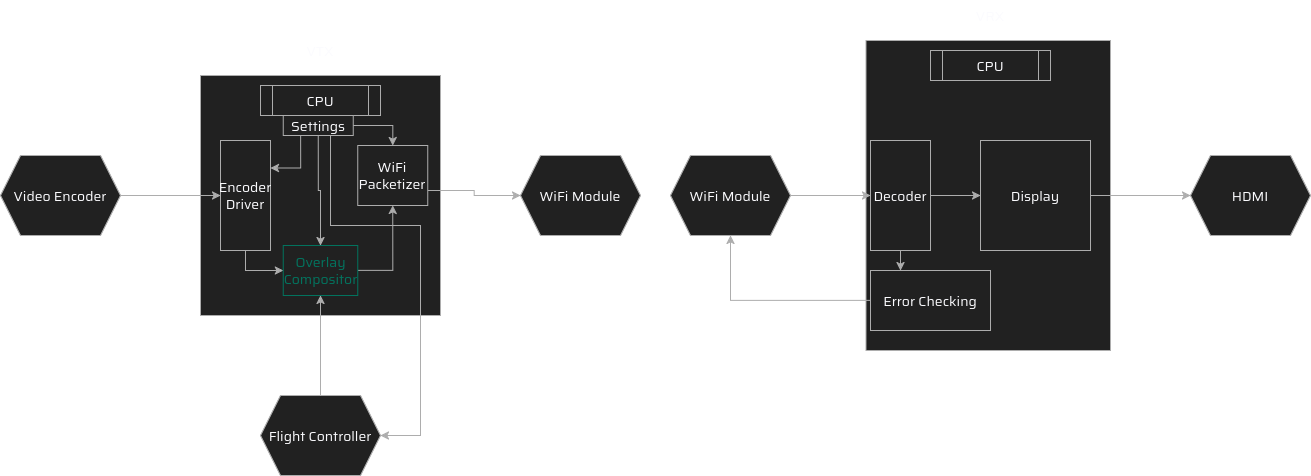

The diagram above was exported from draw.io. Its source (the exported page's mxGraphModel, read from the mxfile embedded in the PNG):
<mxGraphModel dx="1414" dy="1877" grid="1" gridSize="10" guides="1" tooltips="1" connect="1" arrows="1" fold="1" page="1" pageScale="1" pageWidth="850" pageHeight="1100" math="0" shadow="0" adaptiveColors="auto">
  <root>
    <mxCell id="0" />
    <mxCell id="1" parent="0" />
    <mxCell id="mBJBsPNpKxIj6poIT8Hk-2" parent="1" style="text;html=1;whiteSpace=wrap;strokeColor=none;fillColor=none;align=center;verticalAlign=middle;rounded=0;fontFamily=Saira;fontSource=https%3A%2F%2Ffonts.googleapis.com%2Fcss%3Ffamily%3DSaira;fontSize=14;fontColor=light-dark(default, #adadad);labelBackgroundColor=none;resizable=0;" value="VTX" vertex="1">
      <mxGeometry height="30" width="60" x="370" as="geometry" />
    </mxCell>
    <mxCell id="mBJBsPNpKxIj6poIT8Hk-3" parent="1" style="text;html=1;whiteSpace=wrap;strokeColor=none;fillColor=none;align=center;verticalAlign=middle;rounded=0;fontFamily=Saira;fontSource=https%3A%2F%2Ffonts.googleapis.com%2Fcss%3Ffamily%3DSaira;fontSize=14;fontColor=light-dark(default, #adadad);labelBackgroundColor=none;resizable=0;" value="VRX" vertex="1">
      <mxGeometry height="30" width="60" x="1040" y="-35" as="geometry" />
    </mxCell>
    <mxCell id="hMj55I8j5pP4-6a3sRIq-4" parent="1" style="whiteSpace=wrap;html=1;aspect=fixed;rounded=0;strokeColor=light-dark(#000000,#ADADAD);align=center;verticalAlign=middle;fontFamily=Saira;fontSource=https%3A%2F%2Ffonts.googleapis.com%2Fcss%3Ffamily%3DSaira;fontSize=14;fontColor=light-dark(default, #adadad);labelBackgroundColor=none;fillColor=light-dark(#000000,#212121);" value="&lt;div&gt;&lt;/div&gt;" vertex="1">
      <mxGeometry height="240" width="240" x="280" y="40" as="geometry" />
    </mxCell>
    <mxCell id="hMj55I8j5pP4-6a3sRIq-5" parent="1" style="shape=process;whiteSpace=wrap;html=1;backgroundOutline=1;rounded=0;strokeColor=light-dark(#000000,#ADADAD);align=center;verticalAlign=middle;fontFamily=Saira;fontSource=https%3A%2F%2Ffonts.googleapis.com%2Fcss%3Ffamily%3DSaira;fontSize=14;fontColor=light-dark(default, #adadad);labelBackgroundColor=none;fillColor=light-dark(#000000,#212121);" value="CPU" vertex="1">
      <mxGeometry height="30" width="120" x="340" y="50" as="geometry" />
    </mxCell>
    <mxCell id="hMj55I8j5pP4-6a3sRIq-10" edge="1" parent="1" source="hMj55I8j5pP4-6a3sRIq-7" style="edgeStyle=orthogonalEdgeStyle;shape=connector;rounded=0;orthogonalLoop=1;jettySize=auto;html=1;entryX=0;entryY=0.5;entryDx=0;entryDy=0;strokeColor=light-dark(#000000,#ADADAD);align=center;verticalAlign=middle;fontFamily=Saira;fontSource=https%3A%2F%2Ffonts.googleapis.com%2Fcss%3Ffamily%3DSaira;fontSize=14;fontColor=light-dark(default, #adadad);labelBackgroundColor=none;resizable=0;endArrow=classic;" target="hMj55I8j5pP4-6a3sRIq-9">
      <mxGeometry relative="1" as="geometry" />
    </mxCell>
    <mxCell id="hMj55I8j5pP4-6a3sRIq-7" parent="1" style="shape=hexagon;perimeter=hexagonPerimeter2;whiteSpace=wrap;html=1;fixedSize=1;rounded=0;strokeColor=light-dark(#000000,#ADADAD);align=center;verticalAlign=middle;fontFamily=Saira;fontSource=https%3A%2F%2Ffonts.googleapis.com%2Fcss%3Ffamily%3DSaira;fontSize=14;fontColor=light-dark(default, #adadad);labelBackgroundColor=none;fillColor=light-dark(#000000,#212121);" value="Video Encoder" vertex="1">
      <mxGeometry height="80" width="120" x="80" y="120" as="geometry" />
    </mxCell>
    <mxCell id="hMj55I8j5pP4-6a3sRIq-16" edge="1" parent="1" source="hMj55I8j5pP4-6a3sRIq-9" style="edgeStyle=orthogonalEdgeStyle;shape=connector;rounded=0;orthogonalLoop=1;jettySize=auto;html=1;exitX=0.5;exitY=1;exitDx=0;exitDy=0;strokeColor=light-dark(#000000,#ADADAD);align=center;verticalAlign=middle;fontFamily=Saira;fontSource=https%3A%2F%2Ffonts.googleapis.com%2Fcss%3Ffamily%3DSaira;fontSize=14;fontColor=light-dark(default, #adadad);labelBackgroundColor=none;resizable=0;endArrow=classic;" target="hMj55I8j5pP4-6a3sRIq-15">
      <mxGeometry relative="1" as="geometry" />
    </mxCell>
    <mxCell id="hMj55I8j5pP4-6a3sRIq-9" parent="1" style="rounded=0;whiteSpace=wrap;html=1;strokeColor=light-dark(#000000,#ADADAD);align=center;verticalAlign=middle;fontFamily=Saira;fontSource=https%3A%2F%2Ffonts.googleapis.com%2Fcss%3Ffamily%3DSaira;fontSize=14;fontColor=light-dark(default, #02735e);labelBackgroundColor=none;fillColor=light-dark(#000000,#212121);" value="&lt;div&gt;Encoder Driver&lt;/div&gt;" vertex="1">
      <mxGeometry height="110" width="50" x="300" y="105" as="geometry" />
    </mxCell>
    <mxCell id="hMj55I8j5pP4-6a3sRIq-26" edge="1" parent="1" source="hMj55I8j5pP4-6a3sRIq-15" style="edgeStyle=orthogonalEdgeStyle;shape=connector;rounded=0;orthogonalLoop=1;jettySize=auto;html=1;exitX=1;exitY=0.5;exitDx=0;exitDy=0;entryX=0.5;entryY=1;entryDx=0;entryDy=0;strokeColor=light-dark(#000000,#ADADAD);align=center;verticalAlign=middle;fontFamily=Saira;fontSource=https%3A%2F%2Ffonts.googleapis.com%2Fcss%3Ffamily%3DSaira;fontSize=14;fontColor=light-dark(default, #adadad);labelBackgroundColor=none;resizable=0;endArrow=classic;" target="hMj55I8j5pP4-6a3sRIq-24">
      <mxGeometry relative="1" as="geometry" />
    </mxCell>
    <mxCell id="hMj55I8j5pP4-6a3sRIq-15" parent="1" style="rounded=0;whiteSpace=wrap;html=1;strokeColor=light-dark(#000000,#02735E);align=center;verticalAlign=middle;fontFamily=Saira;fontSource=https%3A%2F%2Ffonts.googleapis.com%2Fcss%3Ffamily%3DSaira;fontSize=14;fontColor=light-dark(#000000,#02735E);labelBackgroundColor=none;fillColor=light-dark(#000000,#212121);" value="Overlay Compositor" vertex="1">
      <mxGeometry height="50" width="74.5" x="362.75" y="210" as="geometry" />
    </mxCell>
    <mxCell id="hMj55I8j5pP4-6a3sRIq-18" edge="1" parent="1" source="hMj55I8j5pP4-6a3sRIq-17" style="edgeStyle=orthogonalEdgeStyle;shape=connector;rounded=0;orthogonalLoop=1;jettySize=auto;html=1;exitX=0.5;exitY=0;exitDx=0;exitDy=0;entryX=0.5;entryY=1;entryDx=0;entryDy=0;strokeColor=light-dark(#000000,#ADADAD);align=center;verticalAlign=middle;fontFamily=Saira;fontSource=https%3A%2F%2Ffonts.googleapis.com%2Fcss%3Ffamily%3DSaira;fontSize=14;fontColor=light-dark(default, #adadad);labelBackgroundColor=none;resizable=0;endArrow=classic;" target="hMj55I8j5pP4-6a3sRIq-15">
      <mxGeometry relative="1" as="geometry" />
    </mxCell>
    <mxCell id="hMj55I8j5pP4-6a3sRIq-17" parent="1" style="shape=hexagon;perimeter=hexagonPerimeter2;whiteSpace=wrap;html=1;fixedSize=1;rounded=0;strokeColor=light-dark(#000000,#ADADAD);align=center;verticalAlign=middle;fontFamily=Saira;fontSource=https%3A%2F%2Ffonts.googleapis.com%2Fcss%3Ffamily%3DSaira;fontSize=14;fontColor=light-dark(default, #adadad);labelBackgroundColor=none;fillColor=light-dark(#000000,#212121);" value="Flight Controller" vertex="1">
      <mxGeometry height="80" width="120" x="340" y="360" as="geometry" />
    </mxCell>
    <mxCell id="hMj55I8j5pP4-6a3sRIq-20" edge="1" parent="1" source="hMj55I8j5pP4-6a3sRIq-19" style="edgeStyle=orthogonalEdgeStyle;shape=connector;rounded=0;orthogonalLoop=1;jettySize=auto;html=1;exitX=0.25;exitY=1;exitDx=0;exitDy=0;entryX=1;entryY=0.25;entryDx=0;entryDy=0;strokeColor=light-dark(#000000,#ADADAD);align=center;verticalAlign=middle;fontFamily=Saira;fontSource=https%3A%2F%2Ffonts.googleapis.com%2Fcss%3Ffamily%3DSaira;fontSize=14;fontColor=light-dark(default, #adadad);labelBackgroundColor=none;resizable=0;endArrow=classic;" target="hMj55I8j5pP4-6a3sRIq-9">
      <mxGeometry relative="1" as="geometry" />
    </mxCell>
    <mxCell id="hMj55I8j5pP4-6a3sRIq-21" edge="1" parent="1" source="hMj55I8j5pP4-6a3sRIq-19" style="edgeStyle=orthogonalEdgeStyle;shape=connector;rounded=0;orthogonalLoop=1;jettySize=auto;html=1;exitX=0.5;exitY=1;exitDx=0;exitDy=0;entryX=0.5;entryY=0;entryDx=0;entryDy=0;strokeColor=light-dark(#000000,#ADADAD);align=center;verticalAlign=middle;fontFamily=Saira;fontSource=https%3A%2F%2Ffonts.googleapis.com%2Fcss%3Ffamily%3DSaira;fontSize=14;fontColor=light-dark(default, #adadad);labelBackgroundColor=none;resizable=0;endArrow=classic;" target="hMj55I8j5pP4-6a3sRIq-15">
      <mxGeometry relative="1" as="geometry" />
    </mxCell>
    <mxCell id="hMj55I8j5pP4-6a3sRIq-22" edge="1" parent="1" source="hMj55I8j5pP4-6a3sRIq-19" style="edgeStyle=orthogonalEdgeStyle;shape=connector;rounded=0;orthogonalLoop=1;jettySize=auto;html=1;exitX=0.75;exitY=1;exitDx=0;exitDy=0;strokeColor=light-dark(#000000,#ADADAD);align=center;verticalAlign=middle;fontFamily=Saira;fontSource=https%3A%2F%2Ffonts.googleapis.com%2Fcss%3Ffamily%3DSaira;fontSize=14;fontColor=light-dark(default, #adadad);labelBackgroundColor=none;resizable=0;endArrow=classic;">
      <mxGeometry relative="1" as="geometry">
        <Array as="points">
          <mxPoint x="410" y="100" />
          <mxPoint x="410" y="190" />
          <mxPoint x="500" y="190" />
          <mxPoint x="500" y="400" />
        </Array>
        <mxPoint x="410" y="110" as="sourcePoint" />
        <mxPoint x="460" y="400" as="targetPoint" />
      </mxGeometry>
    </mxCell>
    <mxCell id="hMj55I8j5pP4-6a3sRIq-25" edge="1" parent="1" source="hMj55I8j5pP4-6a3sRIq-19" style="edgeStyle=orthogonalEdgeStyle;shape=connector;rounded=0;orthogonalLoop=1;jettySize=auto;html=1;exitX=1;exitY=0.5;exitDx=0;exitDy=0;strokeColor=light-dark(#000000,#ADADAD);align=center;verticalAlign=middle;fontFamily=Saira;fontSource=https%3A%2F%2Ffonts.googleapis.com%2Fcss%3Ffamily%3DSaira;fontSize=14;fontColor=light-dark(default, #adadad);labelBackgroundColor=none;resizable=0;endArrow=classic;" target="hMj55I8j5pP4-6a3sRIq-24">
      <mxGeometry relative="1" as="geometry" />
    </mxCell>
    <mxCell id="hMj55I8j5pP4-6a3sRIq-19" parent="1" style="rounded=0;whiteSpace=wrap;html=1;strokeColor=light-dark(#000000,#ADADAD);align=center;verticalAlign=middle;fontFamily=Saira;fontSource=https%3A%2F%2Ffonts.googleapis.com%2Fcss%3Ffamily%3DSaira;fontSize=14;fontColor=light-dark(default, #adadad);labelBackgroundColor=none;fillColor=light-dark(#000000,#212121);" value="Settings" vertex="1">
      <mxGeometry height="20" width="70" x="362.75" y="80" as="geometry" />
    </mxCell>
    <mxCell id="hMj55I8j5pP4-6a3sRIq-28" edge="1" parent="1" source="hMj55I8j5pP4-6a3sRIq-24" style="edgeStyle=orthogonalEdgeStyle;shape=connector;rounded=0;orthogonalLoop=1;jettySize=auto;html=1;exitX=1;exitY=0.75;exitDx=0;exitDy=0;entryX=0;entryY=0.5;entryDx=0;entryDy=0;strokeColor=light-dark(#000000,#ADADAD);align=center;verticalAlign=middle;fontFamily=Saira;fontSource=https%3A%2F%2Ffonts.googleapis.com%2Fcss%3Ffamily%3DSaira;fontSize=14;fontColor=light-dark(default, #adadad);labelBackgroundColor=none;resizable=0;endArrow=classic;" target="hMj55I8j5pP4-6a3sRIq-27">
      <mxGeometry relative="1" as="geometry" />
    </mxCell>
    <mxCell id="hMj55I8j5pP4-6a3sRIq-24" parent="1" style="rounded=0;whiteSpace=wrap;html=1;strokeColor=light-dark(#000000,#ADADAD);align=center;verticalAlign=middle;fontFamily=Saira;fontSource=https%3A%2F%2Ffonts.googleapis.com%2Fcss%3Ffamily%3DSaira;fontSize=14;fontColor=light-dark(default, #adadad);labelBackgroundColor=none;fillColor=light-dark(#000000,#212121);" value="WiFi Packetizer" vertex="1">
      <mxGeometry height="60" width="70" x="437.25" y="110" as="geometry" />
    </mxCell>
    <mxCell id="hMj55I8j5pP4-6a3sRIq-27" parent="1" style="shape=hexagon;perimeter=hexagonPerimeter2;whiteSpace=wrap;html=1;fixedSize=1;rounded=0;strokeColor=light-dark(#000000,#ADADAD);align=center;verticalAlign=middle;fontFamily=Saira;fontSource=https%3A%2F%2Ffonts.googleapis.com%2Fcss%3Ffamily%3DSaira;fontSize=14;fontColor=light-dark(default, #adadad);labelBackgroundColor=none;fillColor=light-dark(#000000,#212121);" value="WiFi Module" vertex="1">
      <mxGeometry height="80" width="120" x="600" y="120" as="geometry" />
    </mxCell>
    <mxCell id="hMj55I8j5pP4-6a3sRIq-29" parent="1" style="rounded=0;whiteSpace=wrap;html=1;strokeColor=light-dark(#000000,#ADADAD);align=center;verticalAlign=middle;fontFamily=Saira;fontSource=https%3A%2F%2Ffonts.googleapis.com%2Fcss%3Ffamily%3DSaira;fontSize=14;fontColor=light-dark(default, #adadad);labelBackgroundColor=none;fillColor=light-dark(#000000,#212121);" value="" vertex="1">
      <mxGeometry height="310" width="244.5" x="945.5" y="5" as="geometry" />
    </mxCell>
    <mxCell id="hMj55I8j5pP4-6a3sRIq-31" parent="1" style="shape=process;whiteSpace=wrap;html=1;backgroundOutline=1;rounded=0;strokeColor=light-dark(#000000,#ADADAD);align=center;verticalAlign=middle;fontFamily=Saira;fontSource=https%3A%2F%2Ffonts.googleapis.com%2Fcss%3Ffamily%3DSaira;fontSize=14;fontColor=light-dark(default, #adadad);labelBackgroundColor=none;fillColor=light-dark(#000000,#212121);" value="CPU" vertex="1">
      <mxGeometry height="30" width="120" x="1010" y="15" as="geometry" />
    </mxCell>
    <mxCell id="hMj55I8j5pP4-6a3sRIq-34" edge="1" parent="1" source="hMj55I8j5pP4-6a3sRIq-32" style="edgeStyle=orthogonalEdgeStyle;shape=connector;rounded=0;orthogonalLoop=1;jettySize=auto;html=1;exitX=1;exitY=0.5;exitDx=0;exitDy=0;strokeColor=light-dark(#000000,#ADADAD);align=center;verticalAlign=middle;fontFamily=Saira;fontSource=https%3A%2F%2Ffonts.googleapis.com%2Fcss%3Ffamily%3DSaira;fontSize=14;fontColor=light-dark(default, #adadad);labelBackgroundColor=none;resizable=0;endArrow=classic;" target="hMj55I8j5pP4-6a3sRIq-33">
      <mxGeometry relative="1" as="geometry" />
    </mxCell>
    <mxCell id="hMj55I8j5pP4-6a3sRIq-32" parent="1" style="shape=hexagon;perimeter=hexagonPerimeter2;whiteSpace=wrap;html=1;fixedSize=1;rounded=0;strokeColor=light-dark(#000000,#ADADAD);align=center;verticalAlign=middle;fontFamily=Saira;fontSource=https%3A%2F%2Ffonts.googleapis.com%2Fcss%3Ffamily%3DSaira;fontSize=14;fontColor=light-dark(default, #adadad);labelBackgroundColor=none;fillColor=light-dark(#000000,#212121);" value="WiFi Module" vertex="1">
      <mxGeometry height="80" width="120" x="750" y="120" as="geometry" />
    </mxCell>
    <mxCell id="hMj55I8j5pP4-6a3sRIq-36" edge="1" parent="1" source="hMj55I8j5pP4-6a3sRIq-33" style="edgeStyle=orthogonalEdgeStyle;shape=connector;rounded=0;orthogonalLoop=1;jettySize=auto;html=1;entryX=0.25;entryY=0;entryDx=0;entryDy=0;strokeColor=light-dark(#000000,#ADADAD);align=center;verticalAlign=middle;fontFamily=Saira;fontSource=https%3A%2F%2Ffonts.googleapis.com%2Fcss%3Ffamily%3DSaira;fontSize=14;fontColor=light-dark(default, #adadad);labelBackgroundColor=none;resizable=0;endArrow=classic;" target="hMj55I8j5pP4-6a3sRIq-35">
      <mxGeometry relative="1" as="geometry" />
    </mxCell>
    <mxCell id="hMj55I8j5pP4-6a3sRIq-40" edge="1" parent="1" source="hMj55I8j5pP4-6a3sRIq-33" style="edgeStyle=orthogonalEdgeStyle;shape=connector;rounded=0;orthogonalLoop=1;jettySize=auto;html=1;exitX=1;exitY=0.5;exitDx=0;exitDy=0;entryX=0;entryY=0.5;entryDx=0;entryDy=0;strokeColor=light-dark(#000000,#ADADAD);align=center;verticalAlign=middle;fontFamily=Saira;fontSource=https%3A%2F%2Ffonts.googleapis.com%2Fcss%3Ffamily%3DSaira;fontSize=14;fontColor=light-dark(default, #adadad);labelBackgroundColor=none;resizable=0;endArrow=classic;" target="hMj55I8j5pP4-6a3sRIq-38">
      <mxGeometry relative="1" as="geometry" />
    </mxCell>
    <mxCell id="hMj55I8j5pP4-6a3sRIq-33" parent="1" style="rounded=0;whiteSpace=wrap;html=1;strokeColor=light-dark(#000000,#ADADAD);align=center;verticalAlign=middle;fontFamily=Saira;fontSource=https%3A%2F%2Ffonts.googleapis.com%2Fcss%3Ffamily%3DSaira;fontSize=14;fontColor=light-dark(default, #adadad);labelBackgroundColor=none;fillColor=light-dark(#000000,#212121);" value="Decoder" vertex="1">
      <mxGeometry height="110" width="60" x="950" y="105" as="geometry" />
    </mxCell>
    <mxCell id="hMj55I8j5pP4-6a3sRIq-37" edge="1" parent="1" source="hMj55I8j5pP4-6a3sRIq-35" style="edgeStyle=orthogonalEdgeStyle;shape=connector;rounded=0;orthogonalLoop=1;jettySize=auto;html=1;entryX=0.5;entryY=1;entryDx=0;entryDy=0;strokeColor=light-dark(#000000,#ADADAD);align=center;verticalAlign=middle;fontFamily=Saira;fontSource=https%3A%2F%2Ffonts.googleapis.com%2Fcss%3Ffamily%3DSaira;fontSize=14;fontColor=light-dark(default, #adadad);labelBackgroundColor=none;resizable=0;endArrow=classic;" target="hMj55I8j5pP4-6a3sRIq-32">
      <mxGeometry relative="1" as="geometry" />
    </mxCell>
    <mxCell id="hMj55I8j5pP4-6a3sRIq-35" parent="1" style="rounded=0;whiteSpace=wrap;html=1;strokeColor=light-dark(#000000,#ADADAD);align=center;verticalAlign=middle;fontFamily=Saira;fontSource=https%3A%2F%2Ffonts.googleapis.com%2Fcss%3Ffamily%3DSaira;fontSize=14;fontColor=light-dark(default, #adadad);labelBackgroundColor=none;fillColor=light-dark(#000000,#212121);" value="Error Checking" vertex="1">
      <mxGeometry height="60" width="120" x="950" y="235" as="geometry" />
    </mxCell>
    <mxCell id="hMj55I8j5pP4-6a3sRIq-42" edge="1" parent="1" source="hMj55I8j5pP4-6a3sRIq-38" style="edgeStyle=orthogonalEdgeStyle;shape=connector;rounded=0;orthogonalLoop=1;jettySize=auto;html=1;exitX=1;exitY=0.5;exitDx=0;exitDy=0;entryX=0;entryY=0.5;entryDx=0;entryDy=0;strokeColor=light-dark(#000000,#ADADAD);align=center;verticalAlign=middle;fontFamily=Saira;fontSource=https%3A%2F%2Ffonts.googleapis.com%2Fcss%3Ffamily%3DSaira;fontSize=14;fontColor=light-dark(default, #adadad);labelBackgroundColor=none;resizable=0;endArrow=classic;" target="hMj55I8j5pP4-6a3sRIq-41">
      <mxGeometry relative="1" as="geometry" />
    </mxCell>
    <mxCell id="hMj55I8j5pP4-6a3sRIq-38" parent="1" style="rounded=0;whiteSpace=wrap;html=1;strokeColor=light-dark(#000000,#ADADAD);align=center;verticalAlign=middle;fontFamily=Saira;fontSource=https%3A%2F%2Ffonts.googleapis.com%2Fcss%3Ffamily%3DSaira;fontSize=14;fontColor=light-dark(default, #adadad);labelBackgroundColor=none;fillColor=light-dark(#000000,#212121);" value="Display" vertex="1">
      <mxGeometry height="110" width="110" x="1060" y="105" as="geometry" />
    </mxCell>
    <mxCell id="hMj55I8j5pP4-6a3sRIq-41" parent="1" style="shape=hexagon;perimeter=hexagonPerimeter2;whiteSpace=wrap;html=1;fixedSize=1;rounded=0;strokeColor=light-dark(#000000,#ADADAD);align=center;verticalAlign=middle;fontFamily=Saira;fontSource=https%3A%2F%2Ffonts.googleapis.com%2Fcss%3Ffamily%3DSaira;fontSize=14;fontColor=light-dark(default, #adadad);labelBackgroundColor=none;fillColor=light-dark(#000000,#212121);" value="HDMI" vertex="1">
      <mxGeometry height="80" width="120" x="1270" y="120" as="geometry" />
    </mxCell>
  </root>
</mxGraphModel>